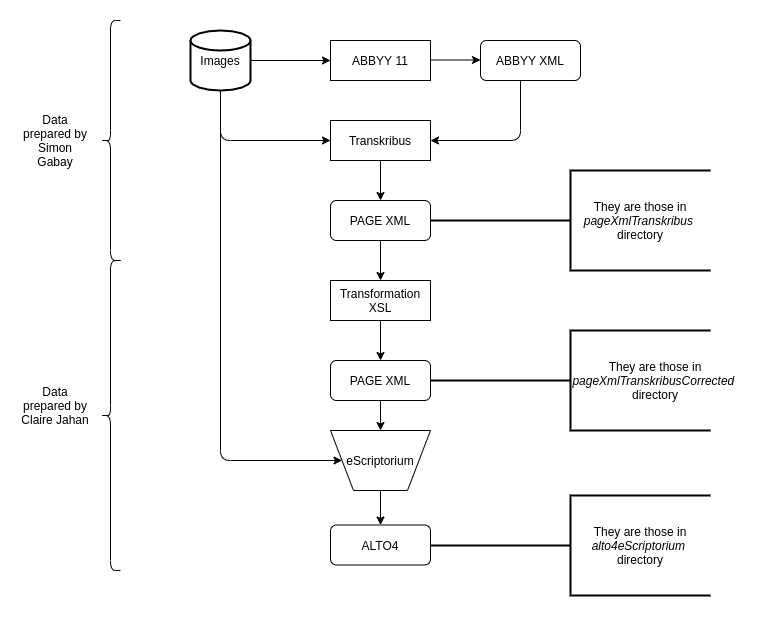

The diagram above was exported from draw.io. Its source (the exported page's mxGraphModel, read from the mxfile embedded in the PNG):
<mxGraphModel dx="1041" dy="401" grid="1" gridSize="10" guides="1" tooltips="1" connect="1" arrows="1" fold="1" page="1" pageScale="1" pageWidth="827" pageHeight="1169" math="0" shadow="0">
  <root>
    <mxCell id="WIyWlLk6GJQsqaUBKTNV-0" />
    <mxCell id="WIyWlLk6GJQsqaUBKTNV-1" parent="WIyWlLk6GJQsqaUBKTNV-0" />
    <mxCell id="JWmR2AE8K3QwLTgamm5e-0" value="ABBYY 11" style="rounded=0;whiteSpace=wrap;html=1;" parent="WIyWlLk6GJQsqaUBKTNV-1" vertex="1">
      <mxGeometry x="330" y="80" width="100" height="40" as="geometry" />
    </mxCell>
    <mxCell id="JWmR2AE8K3QwLTgamm5e-1" value="" style="endArrow=classic;html=1;exitX=1;exitY=0.5;exitDx=0;exitDy=0;entryX=0;entryY=0.5;entryDx=0;entryDy=0;exitPerimeter=0;" parent="WIyWlLk6GJQsqaUBKTNV-1" source="JWmR2AE8K3QwLTgamm5e-41" target="JWmR2AE8K3QwLTgamm5e-0" edge="1">
      <mxGeometry width="50" height="50" relative="1" as="geometry">
        <mxPoint x="280" y="100" as="sourcePoint" />
        <mxPoint x="330" y="90" as="targetPoint" />
      </mxGeometry>
    </mxCell>
    <mxCell id="JWmR2AE8K3QwLTgamm5e-2" value="ABBYY XML" style="rounded=1;whiteSpace=wrap;html=1;" parent="WIyWlLk6GJQsqaUBKTNV-1" vertex="1">
      <mxGeometry x="480" y="80" width="100" height="40" as="geometry" />
    </mxCell>
    <mxCell id="JWmR2AE8K3QwLTgamm5e-3" value="" style="endArrow=classic;html=1;exitX=1;exitY=0.5;exitDx=0;exitDy=0;entryX=0;entryY=0.5;entryDx=0;entryDy=0;" parent="WIyWlLk6GJQsqaUBKTNV-1" edge="1">
      <mxGeometry width="50" height="50" relative="1" as="geometry">
        <mxPoint x="430" y="99.5" as="sourcePoint" />
        <mxPoint x="480" y="99.5" as="targetPoint" />
      </mxGeometry>
    </mxCell>
    <mxCell id="JWmR2AE8K3QwLTgamm5e-4" value="Transkribus" style="rounded=0;whiteSpace=wrap;html=1;" parent="WIyWlLk6GJQsqaUBKTNV-1" vertex="1">
      <mxGeometry x="330" y="160" width="100" height="40" as="geometry" />
    </mxCell>
    <mxCell id="JWmR2AE8K3QwLTgamm5e-5" value="" style="endArrow=classic;html=1;exitX=0.5;exitY=1;exitDx=0;exitDy=0;entryX=0;entryY=0.5;entryDx=0;entryDy=0;" parent="WIyWlLk6GJQsqaUBKTNV-1" target="JWmR2AE8K3QwLTgamm5e-4" edge="1">
      <mxGeometry width="50" height="50" relative="1" as="geometry">
        <mxPoint x="220" y="120" as="sourcePoint" />
        <mxPoint x="220" y="190" as="targetPoint" />
        <Array as="points">
          <mxPoint x="220" y="180" />
        </Array>
      </mxGeometry>
    </mxCell>
    <mxCell id="JWmR2AE8K3QwLTgamm5e-6" value="" style="endArrow=classic;html=1;exitX=0.5;exitY=1;exitDx=0;exitDy=0;entryX=1;entryY=0.5;entryDx=0;entryDy=0;" parent="WIyWlLk6GJQsqaUBKTNV-1" target="JWmR2AE8K3QwLTgamm5e-4" edge="1">
      <mxGeometry width="50" height="50" relative="1" as="geometry">
        <mxPoint x="520" y="120" as="sourcePoint" />
        <mxPoint x="630" y="180" as="targetPoint" />
        <Array as="points">
          <mxPoint x="520" y="180" />
        </Array>
      </mxGeometry>
    </mxCell>
    <mxCell id="JWmR2AE8K3QwLTgamm5e-11" value="" style="edgeStyle=orthogonalEdgeStyle;rounded=0;orthogonalLoop=1;jettySize=auto;html=1;" parent="WIyWlLk6GJQsqaUBKTNV-1" source="JWmR2AE8K3QwLTgamm5e-7" target="JWmR2AE8K3QwLTgamm5e-8" edge="1">
      <mxGeometry relative="1" as="geometry" />
    </mxCell>
    <mxCell id="JWmR2AE8K3QwLTgamm5e-7" value="PAGE XML" style="rounded=1;whiteSpace=wrap;html=1;" parent="WIyWlLk6GJQsqaUBKTNV-1" vertex="1">
      <mxGeometry x="330" y="240" width="100" height="40" as="geometry" />
    </mxCell>
    <mxCell id="JWmR2AE8K3QwLTgamm5e-12" value="" style="edgeStyle=orthogonalEdgeStyle;rounded=0;orthogonalLoop=1;jettySize=auto;html=1;" parent="WIyWlLk6GJQsqaUBKTNV-1" source="JWmR2AE8K3QwLTgamm5e-8" target="JWmR2AE8K3QwLTgamm5e-9" edge="1">
      <mxGeometry relative="1" as="geometry" />
    </mxCell>
    <mxCell id="JWmR2AE8K3QwLTgamm5e-8" value="Transformation XSL" style="rounded=0;whiteSpace=wrap;html=1;" parent="WIyWlLk6GJQsqaUBKTNV-1" vertex="1">
      <mxGeometry x="330" y="320" width="100" height="40" as="geometry" />
    </mxCell>
    <mxCell id="JWmR2AE8K3QwLTgamm5e-14" value="" style="edgeStyle=orthogonalEdgeStyle;rounded=0;orthogonalLoop=1;jettySize=auto;html=1;entryX=0.5;entryY=0;entryDx=0;entryDy=0;" parent="WIyWlLk6GJQsqaUBKTNV-1" source="JWmR2AE8K3QwLTgamm5e-9" target="JWmR2AE8K3QwLTgamm5e-19" edge="1">
      <mxGeometry relative="1" as="geometry">
        <mxPoint x="380" y="480" as="targetPoint" />
      </mxGeometry>
    </mxCell>
    <mxCell id="JWmR2AE8K3QwLTgamm5e-9" value="PAGE XML" style="rounded=1;whiteSpace=wrap;html=1;" parent="WIyWlLk6GJQsqaUBKTNV-1" vertex="1">
      <mxGeometry x="330" y="400" width="100" height="40" as="geometry" />
    </mxCell>
    <mxCell id="JWmR2AE8K3QwLTgamm5e-10" value="" style="endArrow=classic;html=1;entryX=0.5;entryY=0;entryDx=0;entryDy=0;exitX=0.5;exitY=1;exitDx=0;exitDy=0;" parent="WIyWlLk6GJQsqaUBKTNV-1" source="JWmR2AE8K3QwLTgamm5e-4" target="JWmR2AE8K3QwLTgamm5e-7" edge="1">
      <mxGeometry width="50" height="50" relative="1" as="geometry">
        <mxPoint x="220" y="300" as="sourcePoint" />
        <mxPoint x="270" y="250" as="targetPoint" />
      </mxGeometry>
    </mxCell>
    <mxCell id="JWmR2AE8K3QwLTgamm5e-18" value="" style="edgeStyle=orthogonalEdgeStyle;rounded=0;orthogonalLoop=1;jettySize=auto;html=1;" parent="WIyWlLk6GJQsqaUBKTNV-1" target="JWmR2AE8K3QwLTgamm5e-17" edge="1">
      <mxGeometry relative="1" as="geometry">
        <mxPoint x="380" y="520" as="sourcePoint" />
      </mxGeometry>
    </mxCell>
    <mxCell id="JWmR2AE8K3QwLTgamm5e-16" value="" style="endArrow=classic;html=1;entryX=0;entryY=0.5;entryDx=0;entryDy=0;" parent="WIyWlLk6GJQsqaUBKTNV-1" target="JWmR2AE8K3QwLTgamm5e-19" edge="1">
      <mxGeometry width="50" height="50" relative="1" as="geometry">
        <mxPoint x="220" y="150" as="sourcePoint" />
        <mxPoint x="350" y="505" as="targetPoint" />
        <Array as="points">
          <mxPoint x="220" y="500" />
        </Array>
      </mxGeometry>
    </mxCell>
    <mxCell id="JWmR2AE8K3QwLTgamm5e-17" value="ALTO4" style="rounded=1;whiteSpace=wrap;html=1;" parent="WIyWlLk6GJQsqaUBKTNV-1" vertex="1">
      <mxGeometry x="330" y="564.5" width="100" height="40" as="geometry" />
    </mxCell>
    <mxCell id="JWmR2AE8K3QwLTgamm5e-19" value="eScriptorium" style="verticalLabelPosition=middle;verticalAlign=middle;html=1;shape=trapezoid;perimeter=trapezoidPerimeter;whiteSpace=wrap;size=0.23;arcSize=10;flipV=1;labelPosition=center;align=center;" parent="WIyWlLk6GJQsqaUBKTNV-1" vertex="1">
      <mxGeometry x="330" y="470" width="100" height="60" as="geometry" />
    </mxCell>
    <mxCell id="JWmR2AE8K3QwLTgamm5e-36" value="" style="shape=curlyBracket;whiteSpace=wrap;html=1;rounded=1;flipH=1;direction=west;" parent="WIyWlLk6GJQsqaUBKTNV-1" vertex="1">
      <mxGeometry x="100" y="60" width="20" height="240" as="geometry" />
    </mxCell>
    <mxCell id="JWmR2AE8K3QwLTgamm5e-37" value="Data prepared by Simon Gabay" style="text;html=1;strokeColor=none;fillColor=none;align=center;verticalAlign=middle;whiteSpace=wrap;rounded=0;" parent="WIyWlLk6GJQsqaUBKTNV-1" vertex="1">
      <mxGeometry x="20" y="150" width="70" height="60" as="geometry" />
    </mxCell>
    <mxCell id="JWmR2AE8K3QwLTgamm5e-38" value="" style="shape=curlyBracket;whiteSpace=wrap;html=1;rounded=1;flipH=1;direction=west;" parent="WIyWlLk6GJQsqaUBKTNV-1" vertex="1">
      <mxGeometry x="100" y="300" width="20" height="310" as="geometry" />
    </mxCell>
    <mxCell id="JWmR2AE8K3QwLTgamm5e-40" value="Data prepared by Claire Jahan" style="text;html=1;strokeColor=none;fillColor=none;align=center;verticalAlign=middle;whiteSpace=wrap;rounded=0;" parent="WIyWlLk6GJQsqaUBKTNV-1" vertex="1">
      <mxGeometry x="20" y="405" width="70" height="80" as="geometry" />
    </mxCell>
    <mxCell id="JWmR2AE8K3QwLTgamm5e-41" value="Images" style="strokeWidth=2;html=1;shape=mxgraph.flowchart.database;whiteSpace=wrap;" parent="WIyWlLk6GJQsqaUBKTNV-1" vertex="1">
      <mxGeometry x="190" y="70" width="60" height="60" as="geometry" />
    </mxCell>
    <mxCell id="p0GBq7iIoLErlpH8MXpv-1" value="" style="strokeWidth=2;html=1;shape=mxgraph.flowchart.annotation_2;align=left;labelPosition=right;pointerEvents=1;" vertex="1" parent="WIyWlLk6GJQsqaUBKTNV-1">
      <mxGeometry x="430" y="210" width="280" height="100" as="geometry" />
    </mxCell>
    <mxCell id="p0GBq7iIoLErlpH8MXpv-3" value="They are those in &lt;i&gt;pageXmlTranskribus&lt;/i&gt;&amp;nbsp;&lt;br&gt;directory" style="text;html=1;strokeColor=none;fillColor=none;align=center;verticalAlign=middle;whiteSpace=wrap;rounded=0;" vertex="1" parent="WIyWlLk6GJQsqaUBKTNV-1">
      <mxGeometry x="570" y="210" width="140" height="100" as="geometry" />
    </mxCell>
    <mxCell id="p0GBq7iIoLErlpH8MXpv-4" value="" style="strokeWidth=2;html=1;shape=mxgraph.flowchart.annotation_2;align=left;labelPosition=right;pointerEvents=1;" vertex="1" parent="WIyWlLk6GJQsqaUBKTNV-1">
      <mxGeometry x="430" y="370" width="280" height="100" as="geometry" />
    </mxCell>
    <mxCell id="p0GBq7iIoLErlpH8MXpv-5" value="They are those in &lt;i&gt;pageXmlTranskribusCorrected&lt;/i&gt;&amp;nbsp;&lt;br&gt;directory" style="text;html=1;strokeColor=none;fillColor=none;align=center;verticalAlign=middle;whiteSpace=wrap;rounded=0;" vertex="1" parent="WIyWlLk6GJQsqaUBKTNV-1">
      <mxGeometry x="570" y="370" width="170" height="100" as="geometry" />
    </mxCell>
    <mxCell id="p0GBq7iIoLErlpH8MXpv-6" value="" style="strokeWidth=2;html=1;shape=mxgraph.flowchart.annotation_2;align=left;labelPosition=right;pointerEvents=1;" vertex="1" parent="WIyWlLk6GJQsqaUBKTNV-1">
      <mxGeometry x="430" y="535" width="280" height="100" as="geometry" />
    </mxCell>
    <mxCell id="p0GBq7iIoLErlpH8MXpv-7" value="They are those in &lt;i&gt;alto4eScriptorium&lt;/i&gt;&amp;nbsp;&lt;br&gt;directory" style="text;html=1;strokeColor=none;fillColor=none;align=center;verticalAlign=middle;whiteSpace=wrap;rounded=0;" vertex="1" parent="WIyWlLk6GJQsqaUBKTNV-1">
      <mxGeometry x="570" y="535" width="140" height="100" as="geometry" />
    </mxCell>
  </root>
</mxGraphModel>